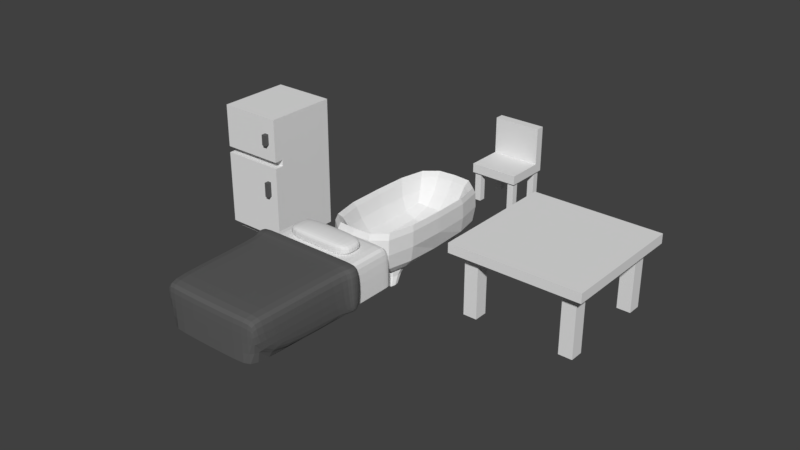 # Source: Furniture.blend  (saved by Blender 2.79.0; exported with 4.5.12 LTS)
import bpy
from mathutils import Matrix  # noqa: F401  (used for matrix-valued properties, if any)

bpy.ops.wm.read_factory_settings(use_empty=True)
scene = bpy.context.scene
scene.name = 'Scene'

# ---- collections
col_collection_1 = bpy.data.collections.new('Collection 1'); scene.collection.children.link(col_collection_1)

# ---- materials (node trees are filled in below, after node groups)
mat_zmat = bpy.data.materials.new('zMat')
mat_zmat.alpha_threshold = 0.0
mat_zmat.use_transparent_shadow = False
mat_zmat.roughness = 0.5
mat_zmat.line_color = (0.0, 0.0, 0.0, 1.0)
mat_zmat2 = bpy.data.materials.new('zMat2')
mat_zmat2.alpha_threshold = 0.0
mat_zmat2.use_transparent_shadow = False
mat_zmat2.diffuse_color = (0.1122, 0.1122, 0.1122, 1.0)
mat_zmat2.roughness = 0.5
mat_zmat2.line_color = (0.0, 0.0, 0.0, 1.0)

# ---- material node trees

# ---- world
world_world = bpy.data.worlds.new('World'); scene.world = world_world
world_world.color = (0.05088, 0.05088, 0.05088)
world_world.use_sun_shadow = False
world_world.sun_shadow_jitter_overblur = 0.0
world_world.cycles.sampling_method = 'MANUAL'

# ---- meshes
me_bed = bpy.data.meshes.new('Bed')
me_bed.from_pydata([(-1.5, -0.6, -2.5), (-1.5, -0.6, 2.5), (-1.5, 0.6, -2.5), (-1.5, 0.6, 2.5), (1.5, -0.6, -2.5), (1.5, -0.6, 2.5), (1.5, 0.6, -2.5), (1.5, 0.6, 2.5), (-1.5, -0.6, -1.0), (-1.5, 0.6, -1.0), (1.5, 0.6, -1.0), (1.5, -0.6, -1.0), (-1.5, -0.6, -0.65), (-1.815, 0.726, -1.0), (-1.815, 0.726, -0.65), (1.5, -0.6, -0.65), (-1.65, -0.5955, -0.65), (-1.65, -0.5955, 2.385), (-1.65, 0.66, 2.385), (1.65, 0.66, 2.385), (1.65, -0.5955, 2.385), (-1.65, 0.66, -0.65), (-1.65, 0.66, -1.0), (1.65, 0.66, -0.65), (1.65, 0.66, -1.0), (1.65, -0.5955, -0.65), (1.65, -0.5955, -1.0), (-1.65, -0.5955, -1.0), (1.815, 0.726, -0.65), (1.815, 0.726, -1.0), (1.815, -0.5955, -0.65), (1.815, -0.5955, -1.0), (-1.815, -0.5955, -1.0), (-1.815, -0.5955, -0.65), (-1.5, 0.6, -2.214), (1.5, 0.6, -2.214), (1.5, -0.6, -2.214), (-1.5, -0.6, -2.214), (-1.318, 0.6, -2.5), (-1.318, 0.6, 2.594), (-1.318, -0.6, -2.5), (-1.318, -0.6, 2.594), (-1.318, -0.6, -1.0), (-1.318, 0.6, -1.0), (-1.318, -0.6, -0.65), (-1.45, 0.7017, 2.5), (-1.45, 0.66, -1.0), (-1.45, 0.7017, -0.65), (-1.595, 0.726, -1.0), (-1.595, 0.726, -0.65), (-1.318, 0.6, -2.214), (-1.318, -0.6, -2.214), (1.299, 0.6, 2.594), (1.299, -0.6, -2.5), (1.299, 0.6, -1.0), (1.429, 0.7017, 2.5), (1.429, 0.66, -1.0), (1.429, 0.7017, -0.65), (1.572, 0.726, -1.0), (1.572, 0.726, -0.65), (1.299, 0.6, -2.214), (1.299, 0.6, -2.5), (1.299, -0.6, 2.594), (1.299, -0.6, -1.0), (1.299, -0.6, -0.65), (1.299, -0.6, -2.214), (-1.053, 0.5471, -1.198), (-1.053, 0.8912, -1.198), (-1.053, 0.5471, -2.016), (-1.053, 0.8912, -2.016), (1.034, 0.5471, -1.198), (1.034, 0.8912, -1.198), (1.034, 0.5471, -2.016), (1.034, 0.8912, -2.016), (-1.053, 0.5471, -1.607), (-1.053, 0.7191, -1.198), (-1.053, 0.8912, -1.607), (-1.053, 0.7191, -2.016), (-0.009649, 0.5471, -2.016), (-0.009649, 0.8912, -2.016), (1.034, 0.7191, -2.016), (1.034, 0.5471, -1.607), (1.034, 0.8912, -1.607), (1.034, 0.7191, -1.198), (-0.009649, 0.5471, -1.198), (-0.009649, 0.8912, -1.198), (-0.009649, 0.9666, -1.607), (-0.009649, 0.5471, -1.607), (-0.009649, 0.7191, -1.198), (1.034, 0.7191, -1.607), (-0.009649, 0.7191, -2.016), (-1.053, 0.7191, -1.607)], [], [(5, 15, 25, 20), (1, 3, 18, 17), (9, 8, 27, 22), (44, 41, 1, 12), (61, 6, 4, 53), (39, 3, 1, 41), (51, 42, 8, 37), (35, 10, 11, 36), (60, 54, 10, 35), (37, 8, 9, 34), (42, 44, 12, 8), (52, 7, 19, 55), (15, 11, 26, 25), (7, 5, 20, 19), (16, 17, 18, 21), (57, 55, 19, 23), (23, 19, 20, 25), (16, 21, 14, 33), (26, 24, 29, 31), (22, 27, 32, 13), (8, 12, 16, 27), (11, 10, 24, 26), (12, 1, 17, 16), (43, 9, 22, 46), (29, 28, 30, 31), (58, 59, 28, 29), (32, 33, 14, 13), (23, 25, 30, 28), (27, 16, 33, 32), (46, 22, 13, 48), (25, 26, 31, 30), (57, 23, 28, 59), (0, 37, 34, 2), (61, 60, 35, 6), (6, 35, 36, 4), (40, 51, 37, 0), (53, 65, 51, 40), (2, 34, 50, 38), (21, 47, 49, 14), (56, 46, 48, 58), (13, 14, 49, 48), (54, 43, 46, 56), (21, 18, 45, 47), (3, 39, 45, 18), (63, 64, 44, 42), (34, 9, 43, 50), (65, 63, 42, 51), (52, 39, 41, 62), (2, 38, 40, 0), (64, 62, 41, 44), (15, 5, 62, 64), (7, 52, 62, 5), (36, 11, 63, 65), (11, 15, 64, 63), (10, 54, 56, 24), (24, 56, 58, 29), (4, 36, 65, 53), (38, 50, 60, 61), (47, 57, 59, 49), (48, 49, 59, 58), (47, 45, 55, 57), (39, 52, 55, 45), (50, 43, 54, 60), (38, 61, 53, 40), (91, 76, 69, 77), (90, 79, 73, 80), (89, 82, 71, 83), (88, 85, 67, 75), (87, 81, 70, 84), (86, 76, 67, 85), (82, 86, 85, 71), (73, 79, 86, 82), (79, 69, 76, 86), (74, 87, 84, 66), (68, 78, 87, 74), (78, 72, 81, 87), (84, 88, 75, 66), (70, 83, 88, 84), (83, 71, 85, 88), (81, 89, 83, 70), (72, 80, 89, 81), (80, 73, 82, 89), (78, 90, 80, 72), (68, 77, 90, 78), (77, 69, 79, 90), (74, 91, 77, 68), (66, 75, 91, 74), (75, 67, 76, 91)])
me_bed.polygons.foreach_set('material_index', [1, 1, 1, 0, 0, 1, 0, 0, 0, 0, 0, 1, 1, 1, 1, 1, 1, 1, 1, 1, 1, 1, 1, 1, 1, 1, 1, 1, 1, 1, 1, 1, 0, 0, 0, 0, 0, 0, 1, 1, 1, 1, 1, 1, 0, 0, 0, 1, 0, 0, 0, 1, 0, 0, 1, 1, 0, 0, 1, 1, 1, 1, 0, 0, 0, 0, 0, 0, 0, 0, 0, 0, 0, 0, 0, 0, 0, 0, 0, 0, 0, 0, 0, 0, 0, 0, 0, 0])
_k = {(1, 12): 1.0, (4, 36): 1.0, (4, 53): 1.0, (1, 41): 1.0, (8, 37): 1.0, (11, 15): 1.0, (10, 11): 1.0, (10, 54): 1.0, (8, 9): 1.0, (8, 12): 1.0, (5, 15): 1.0, (11, 36): 1.0, (0, 37): 1.0, (0, 40): 1.0, (41, 62): 1.0, (9, 43): 1.0, (40, 53): 1.0, (43, 54): 1.0, (5, 62): 1.0}
me_bed.attributes.new('crease_edge', 'FLOAT', 'EDGE').data.foreach_set('value', [_k.get((min(e.vertices), max(e.vertices)), 0.0) for e in me_bed.edges])
me_bed.materials.append(mat_zmat)
me_bed.materials.append(mat_zmat2)
me_bed.use_remesh_preserve_volume = False
me_bed.use_remesh_preserve_attributes = False
me_bed.use_mirror_vertex_groups = False
me_bed.update()
me_fridge = bpy.data.meshes.new('Fridge')
me_fridge.from_pydata([(-1.0, -1.541, -1.0), (-1.0, -1.541, 1.0), (-1.0, 1.0, -1.0), (-1.0, 1.0, 1.0), (1.0, -1.541, -1.0), (1.0, -1.541, 1.0), (1.0, 1.0, -1.0), (1.0, 1.0, 1.0), (-1.0, 0.797, -1.0), (-1.0, 0.797, 1.0), (1.0, 0.797, -1.0), (1.0, 0.797, 1.0), (-1.0, 2.36, 1.0), (-1.0, 2.36, -1.0), (1.0, 2.36, -1.0), (1.0, 2.36, 1.0), (-1.0, 1.0, 1.286), (1.0, 1.0, 1.286), (1.0, 0.797, 1.286), (1.0, -1.541, 1.286), (-1.0, -1.541, 1.286), (-1.0, 0.797, 1.286), (-1.0, 2.36, 1.286), (1.0, 2.36, 1.286), (0.6192, 1.51, 1.286), (0.7547, 1.51, 1.286), (0.6192, 1.85, 1.286), (0.7547, 1.85, 1.286), (0.7489, 0.2927, 1.286), (0.7489, -0.1758, 1.286), (0.625, -0.1758, 1.286), (0.625, 0.2927, 1.286), (0.6192, 1.51, 1.429), (0.7547, 1.51, 1.429), (0.6192, 1.85, 1.429), (0.7547, 1.85, 1.429), (0.7489, 0.2927, 1.429), (0.7489, -0.1758, 1.429), (0.625, -0.1758, 1.429), (0.625, 0.2927, 1.429), (-1.0, -1.841, -1.0), (-1.0, -1.841, 1.0), (1.0, -1.841, 1.0), (1.0, -1.841, -1.0)], [], [(8, 9, 3, 2), (7, 6, 14, 15), (10, 11, 5, 4), (5, 1, 41, 42), (8, 10, 4, 0), (15, 12, 22, 23), (7, 3, 9, 11), (2, 6, 10, 8), (6, 7, 11, 10), (0, 1, 9, 8), (13, 12, 15, 14), (6, 2, 13, 14), (9, 1, 20, 21), (2, 3, 12, 13), (21, 20, 30, 31), (16, 17, 25, 24), (1, 5, 19, 20), (12, 3, 16, 22), (11, 9, 21, 18), (3, 7, 17, 16), (7, 15, 23, 17), (5, 11, 18, 19), (28, 31, 39, 36), (22, 16, 24, 26), (23, 22, 26, 27), (17, 23, 27, 25), (25, 27, 35, 33), (19, 18, 28, 29), (18, 21, 31, 28), (20, 19, 29, 30), (32, 33, 35, 34), (36, 39, 38, 37), (24, 25, 33, 32), (30, 29, 37, 38), (26, 24, 32, 34), (27, 26, 34, 35), (31, 30, 38, 39), (29, 28, 36, 37), (43, 42, 41, 40), (4, 5, 42, 43), (1, 0, 40, 41), (0, 4, 43, 40)])
me_fridge.polygons.foreach_set('material_index', [0, 0, 0, 0, 0, 0, 0, 0, 0, 0, 0, 0, 0, 0, 0, 0, 0, 0, 0, 0, 0, 0, 1, 0, 0, 0, 1, 0, 0, 0, 1, 1, 1, 1, 1, 1, 1, 1, 0, 0, 0, 0])
me_fridge.materials.append(mat_zmat)
me_fridge.materials.append(mat_zmat2)
me_fridge.use_remesh_preserve_volume = False
me_fridge.use_remesh_preserve_attributes = False
me_fridge.use_mirror_vertex_groups = False
me_fridge.update()
me_table = bpy.data.meshes.new('Table')
me_table.from_pydata([(1.996, 0.704, 1.996), (1.996, 0.9933, 1.996), (1.996, 0.704, -5.96e-08), (1.996, 0.9933, -5.96e-08), (0.0, 0.704, 1.996), (0.0, 0.9933, 1.996), (0.0, 0.9933, -5.96e-08), (0.0, 0.704, -5.96e-08), (1.273, 0.704, 1.656), (1.688, 0.704, 1.656), (1.688, 0.704, 1.242), (1.273, 0.704, 1.242), (1.273, -1.196, 1.656), (1.688, -1.196, 1.656), (1.688, -1.196, 1.242), (1.273, -1.196, 1.242)], [], [(0, 4, 8, 9), (3, 6, 5, 1), (0, 1, 5, 4), (2, 3, 1, 0), (11, 10, 14, 15), (2, 0, 9, 10), (4, 7, 11, 8), (7, 2, 10, 11), (15, 14, 13, 12), (10, 9, 13, 14), (8, 11, 15, 12), (9, 8, 12, 13)])
me_table.materials.append(mat_zmat)
me_table.use_remesh_preserve_volume = False
me_table.use_remesh_preserve_attributes = False
me_table.use_mirror_vertex_groups = False
me_table.update()
me_chair = bpy.data.meshes.new('Chair')
me_chair.from_pydata([(-0.7263, -0.2976, -0.4944), (-0.7857, -0.2976, 0.72), (-0.7857, -0.2976, -0.7614), (-0.7263, -0.2976, -0.7119), (-0.7857, 1.2, -0.7614), (-4.196e-08, -2.098e-08, -0.48), (-6.657e-08, 1.2, -0.7614), (-0.7857, 1.2, -0.48), (-0.7857, 8.393e-08, 0.72), (-0.7857, -8.574e-08, -0.7614), (-0.7857, -0.2976, -0.48), (6.294e-08, -0.2976, 0.72), (-6.657e-08, -0.2976, -0.7614), (-6.657e-08, -8.574e-08, -0.7614), (6.294e-08, 8.393e-08, 0.72), (-4.196e-08, -0.2976, -0.48), (-0.7857, -2.098e-08, -0.48), (-4.196e-08, 1.2, -0.48), (-0.5037, -0.2976, -0.7119), (-0.5037, -0.2976, -0.4944), (-0.7263, -1.258, -0.4944), (-0.7263, -1.258, -0.7119), (-0.5037, -1.258, -0.7119), (-0.5037, -1.258, -0.4944), (-0.729, -0.2976, 0.6582), (-0.729, -0.2976, 0.4457), (-0.5128, -0.2976, 0.6582), (-0.5128, -0.2976, 0.4457), (-0.729, -1.258, 0.6582), (-0.729, -1.258, 0.4457), (-0.5128, -1.258, 0.6582), (-0.5128, -1.258, 0.4457)], [], [(17, 6, 4, 7), (16, 9, 2, 10), (14, 8, 1, 11), (9, 13, 12, 2), (4, 6, 13, 9), (5, 17, 7, 16), (15, 11, 26, 27), (15, 10, 0, 19), (8, 16, 10, 1), (14, 5, 16, 8), (7, 4, 9, 16), (18, 19, 23, 22), (2, 12, 18, 3), (10, 2, 3, 0), (12, 15, 19, 18), (20, 21, 22, 23), (0, 3, 21, 20), (19, 0, 20, 23), (3, 18, 22, 21), (25, 27, 31, 29), (11, 1, 24, 26), (10, 15, 27, 25), (1, 10, 25, 24), (28, 29, 31, 30), (24, 25, 29, 28), (27, 26, 30, 31), (26, 24, 28, 30)])
me_chair.materials.append(mat_zmat)
me_chair.use_remesh_preserve_volume = False
me_chair.use_remesh_preserve_attributes = False
me_chair.use_mirror_vertex_groups = False
me_chair.update()
me_bathtub = bpy.data.meshes.new('Bathtub')
me_bathtub.from_pydata([(1.2, -0.7842, -2.4), (1.2, -0.7842, 2.4), (-1.2, -0.7842, 2.4), (-1.2, -0.7842, -2.4), (1.2, 0.5784, -2.4), (1.2, 0.5784, 2.4), (-1.2, 0.5784, 2.4), (-1.2, 0.5784, -2.4), (1.075, 0.5784, -2.15), (1.075, 0.5784, 2.15), (-1.075, 0.5784, -2.15), (-1.075, 0.5784, 2.15), (0.8572, -0.5685, -1.714), (0.8572, -0.5685, 1.714), (-0.8572, -0.5685, -1.714), (-0.8572, -0.5685, 1.714), (1.2, -0.7842, 0.0), (-1.2, -0.7842, -5.722e-07), (1.2, 0.5784, 1.109e-06), (-1.2, 0.5784, -4.649e-07), (1.075, 0.5784, 1.252e-06), (-1.075, 0.5784, -4.649e-07), (0.8572, -0.5685, 1.109e-06), (-0.8572, -0.5685, -1.788e-07), (2.146e-07, -0.7842, -2.4), (-7.153e-08, -0.7842, 2.4), (2.861e-07, 0.5784, -2.4), (-6.437e-07, 0.5784, 2.4), (2.861e-07, 0.5784, -2.15), (-5.722e-07, 0.5784, 2.15), (1.763e-07, -0.5685, -1.714), (-4.643e-07, -0.5685, 1.714), (-1.44e-07, -0.5685, 4.649e-07), (7.153e-08, -0.7842, -2.861e-07), (0.75, -0.7842, 0.9), (0.75, -0.7842, 1.5), (0.45, -0.7842, 1.5), (0.45, -0.7842, 0.9), (-0.45, -0.7842, 1.5), (-0.75, -0.7842, 1.5), (-0.75, -0.7842, 0.9), (-0.45, -0.7842, 0.9), (-0.45, -0.7842, -1.5), (-0.75, -0.7842, -1.5), (-0.75, -0.7842, -0.9), (-0.45, -0.7842, -0.9), (0.75, -0.7842, -1.5), (0.75, -0.7842, -0.9), (0.45, -0.7842, -1.5), (0.45, -0.7842, -0.9), (0.8905, -1.232, 1.385), (0.8905, -1.232, 1.781), (0.6926, -1.232, 1.781), (0.6926, -1.232, 1.385), (-0.6926, -1.232, 1.781), (-0.8905, -1.232, 1.781), (-0.8905, -1.232, 1.385), (-0.6926, -1.232, 1.385), (-0.6926, -1.232, -1.781), (-0.8905, -1.232, -1.781), (-0.8905, -1.232, -1.385), (-0.6926, -1.232, -1.385), (0.8905, -1.232, -1.781), (0.8905, -1.232, -1.385), (0.6926, -1.232, -1.781), (0.6926, -1.232, -1.385)], [], [(17, 33, 41, 40), (27, 5, 9, 29), (16, 18, 5, 1), (25, 27, 6, 2), (17, 19, 7, 3), (26, 24, 3, 7), (29, 9, 13, 31), (18, 4, 8, 20), (19, 6, 11, 21), (26, 7, 10, 28), (32, 23, 15, 31), (20, 8, 12, 22), (21, 11, 15, 23), (28, 10, 14, 30), (10, 21, 23, 14), (9, 20, 22, 13), (30, 14, 23, 32), (7, 19, 21, 10), (5, 18, 20, 9), (2, 6, 19, 17), (0, 4, 18, 16), (33, 17, 44, 45), (33, 24, 48, 49), (12, 30, 32, 22), (8, 28, 30, 12), (22, 32, 31, 13), (4, 26, 28, 8), (11, 29, 31, 15), (4, 0, 24, 26), (1, 5, 27, 25), (6, 27, 29, 11), (25, 33, 37, 36), (48, 46, 62, 64), (16, 1, 35, 34), (33, 16, 34, 37), (1, 25, 36, 35), (40, 41, 57, 56), (33, 25, 38, 41), (2, 17, 40, 39), (25, 2, 39, 38), (44, 43, 59, 60), (24, 33, 45, 42), (17, 3, 43, 44), (3, 24, 42, 43), (37, 34, 50, 53), (0, 16, 47, 46), (24, 0, 46, 48), (16, 33, 49, 47), (50, 51, 52, 53), (57, 54, 55, 56), (58, 61, 60, 59), (62, 63, 65, 64), (36, 37, 53, 52), (45, 44, 60, 61), (41, 38, 54, 57), (47, 49, 65, 63), (42, 45, 61, 58), (49, 48, 64, 65), (34, 35, 51, 50), (38, 39, 55, 54), (35, 36, 52, 51), (43, 42, 58, 59), (39, 40, 56, 55), (46, 47, 63, 62)])
_k = {(50, 51): 1.0, (51, 52): 1.0, (50, 53): 1.0, (52, 53): 1.0, (54, 55): 1.0, (55, 56): 1.0, (56, 57): 1.0, (54, 57): 1.0, (58, 59): 1.0, (59, 60): 1.0, (60, 61): 1.0, (58, 61): 1.0, (62, 63): 1.0, (62, 64): 1.0, (63, 65): 1.0, (64, 65): 1.0}
me_bathtub.attributes.new('crease_edge', 'FLOAT', 'EDGE').data.foreach_set('value', [_k.get((min(e.vertices), max(e.vertices)), 0.0) for e in me_bathtub.edges])
me_bathtub.materials.append(mat_zmat)
me_bathtub.use_remesh_preserve_volume = False
me_bathtub.use_remesh_preserve_attributes = False
me_bathtub.use_mirror_vertex_groups = False
me_bathtub.update()

# ---- objects
ob_bed = bpy.data.objects.new('Bed', me_bed)
ob_fridge = bpy.data.objects.new('Fridge', me_fridge)
ob_table = bpy.data.objects.new('Table', me_table)
ob_chair = bpy.data.objects.new('Chair', me_chair)
ob_bathtub = bpy.data.objects.new('Bathtub', me_bathtub)

# ---- transforms, parenting, visibility, modifiers, constraints
ob_bed.location = (0.0, -5.0, 0.0)
ob_bed.rotation_euler = (1.571, 0.0, 0.0)
ob_bed.lineart.crease_threshold = 0.0
_m = ob_bed.modifiers.new('Subsurf', 'SUBSURF')
_m.uv_smooth = 'PRESERVE_CORNERS'
_m.quality = 2
_m.show_only_control_edges = False
ob_fridge.location = (-5.0, 0.0, 0.0)
ob_fridge.rotation_euler = (1.571, 0.0, 0.0)
ob_fridge.lineart.crease_threshold = 0.0
ob_table.location = (5.0, 0.0, 0.0)
ob_table.rotation_euler = (1.571, 0.0, 0.0)
ob_table.lineart.crease_threshold = 0.0
_m = ob_table.modifiers.new('Mirror', 'MIRROR')
_m.use_axis = (True, False, True)
ob_chair.location = (0.0, 5.0, 0.0)
ob_chair.rotation_euler = (1.571, 0.0, 0.0)
ob_chair.lineart.crease_threshold = 0.0
_m = ob_chair.modifiers.new('Mirror', 'MIRROR')
_m.use_clip = True
ob_bathtub.location = (0.0, 0.0, 0.0)
ob_bathtub.rotation_euler = (1.571, 0.0, 0.0)
ob_bathtub.lock_rotations_4d = False
ob_bathtub.empty_display_type = 'ARROWS'
ob_bathtub.lineart.crease_threshold = 0.0
_m = ob_bathtub.modifiers.new('Subsurf', 'SUBSURF')
_m.uv_smooth = 'PRESERVE_CORNERS'
_m.quality = 1
_m.render_levels = 1
_m.show_only_control_edges = False

# ---- collection membership
col_collection_1.objects.link(ob_bed)
col_collection_1.objects.link(ob_fridge)
col_collection_1.objects.link(ob_table)
col_collection_1.objects.link(ob_chair)
col_collection_1.objects.link(ob_bathtub)

# ---- scene / render settings (as saved in the file)
scene.frame_start = 1; scene.frame_end = 250; scene.frame_set(1)
scene.render.engine = 'BLENDER_EEVEE_NEXT'
scene.render.resolution_percentage = 50
scene.render.dither_intensity = 0.0
scene.cycles.use_denoising = False
scene.cycles.samples = 128
scene.cycles.sampling_pattern = 'TABULATED_SOBOL'
scene.cycles.use_adaptive_sampling = False
scene.cycles.use_light_tree = False
scene.cycles.blur_glossy = 0.0
scene.cycles.sample_clamp_indirect = 0.0
scene.view_settings.view_transform = 'Standard'
bpy.context.view_layer.update()

# ---- added for rendering (the .blend has no active camera and no usable light): camera, sun
cam_auto = bpy.data.cameras.new('AutoCamera')
cam_auto.lens = 50.0
cam_auto.sensor_width = 36.0
cam_auto.clip_end = 1000.0
ob_auto_camera = bpy.data.objects.new('AutoCamera', cam_auto)
scene.collection.objects.link(ob_auto_camera)
ob_auto_camera.location = (18.1725, -22.1255, 14.399)
ob_auto_camera.rotation_euler = (1.09748, -7.21219e-08, 0.694738)
scene.camera = ob_auto_camera
light_auto_sun = bpy.data.lights.new('AutoSun', 'SUN')
light_auto_sun.energy = 3.0
light_auto_sun.angle = 0.0523599
ob_auto_sun = bpy.data.objects.new('AutoSun', light_auto_sun)
scene.collection.objects.link(ob_auto_sun)
ob_auto_sun.rotation_euler = (0.872665, 0.174533, 0.523599)
bpy.context.view_layer.update()
